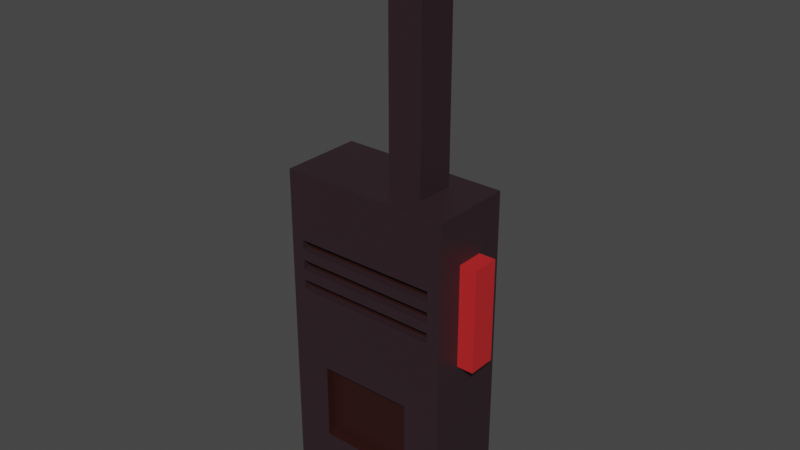 # Source: radio.blend  (saved by Blender 3.3.6; exported with 4.5.12 LTS)
import bpy
from mathutils import Matrix  # noqa: F401  (used for matrix-valued properties, if any)

bpy.ops.wm.read_factory_settings(use_empty=True)
scene = bpy.context.scene
scene.name = 'Scene'

# ---- collections
col_collection = bpy.data.collections.new('Collection'); scene.collection.children.link(col_collection)

# ---- materials (node trees are filled in below, after node groups)
mat_button = bpy.data.materials.new('Button')
mat_button.use_transparent_shadow = False
mat_plastic = bpy.data.materials.new('Plastic')
mat_plastic.use_transparent_shadow = False
mat_antena = bpy.data.materials.new('Antena')
mat_antena.use_transparent_shadow = False
mat_dark_plastic = bpy.data.materials.new('Dark Plastic')
mat_dark_plastic.use_transparent_shadow = False

# ---- material node trees
mat_button.use_nodes = True; mat_button.node_tree.nodes.clear()
_N = mat_button.node_tree.nodes; _L = mat_button.node_tree.links
n0 = _N.new('ShaderNodeBsdfPrincipled'); n0.name = 'Principled BSDF'; n0.location = (10, 300)
n0.distribution = 'GGX'
n0.subsurface_method = 'RANDOM_WALK_SKIN'
n0.inputs[0].default_value = (0.5489, 0.02036, 0.02272, 1.0)
n0.inputs[3].default_value = 1.45
n0.inputs[27].default_value = (0.0, 0.0, 0.0, 1.0)
n0.inputs[28].default_value = 1.0
n1 = _N.new('ShaderNodeOutputMaterial'); n1.name = 'Material Output'; n1.location = (300, 300)
_L.new(n0.outputs[0], n1.inputs[0])
n1.is_active_output = True
mat_plastic.use_nodes = True; mat_plastic.node_tree.nodes.clear()
_N = mat_plastic.node_tree.nodes; _L = mat_plastic.node_tree.links
n0 = _N.new('ShaderNodeBsdfPrincipled'); n0.name = 'Principled BSDF'; n0.location = (10, 300)
n0.distribution = 'GGX'
n0.subsurface_method = 'RANDOM_WALK_SKIN'
n0.inputs[0].default_value = (0.0291, 0.01483, 0.01947, 1.0)
n0.inputs[3].default_value = 1.45
n0.inputs[27].default_value = (0.0, 0.0, 0.0, 1.0)
n0.inputs[28].default_value = 1.0
n1 = _N.new('ShaderNodeOutputMaterial'); n1.name = 'Material Output'; n1.location = (300, 300)
_L.new(n0.outputs[0], n1.inputs[0])
n1.is_active_output = True
mat_antena.use_nodes = True; mat_antena.node_tree.nodes.clear()
_N = mat_antena.node_tree.nodes; _L = mat_antena.node_tree.links
n0 = _N.new('ShaderNodeBsdfPrincipled'); n0.name = 'Principled BSDF'; n0.location = (10, 300)
n0.distribution = 'GGX'
n0.subsurface_method = 'RANDOM_WALK_SKIN'
n0.inputs[3].default_value = 1.45
n0.inputs[27].default_value = (0.0, 0.0, 0.0, 1.0)
n0.inputs[28].default_value = 1.0
n1 = _N.new('ShaderNodeOutputMaterial'); n1.name = 'Material Output'; n1.location = (300, 300)
_L.new(n0.outputs[0], n1.inputs[0])
n1.is_active_output = True
mat_dark_plastic.use_nodes = True; mat_dark_plastic.node_tree.nodes.clear()
_N = mat_dark_plastic.node_tree.nodes; _L = mat_dark_plastic.node_tree.links
n0 = _N.new('ShaderNodeBsdfPrincipled'); n0.name = 'Principled BSDF'; n0.location = (10, 300)
n0.distribution = 'GGX'
n0.subsurface_method = 'RANDOM_WALK_SKIN'
n0.inputs[0].default_value = (0.02705, 0.005484, 0.004102, 1.0)
n0.inputs[3].default_value = 1.45
n0.inputs[27].default_value = (0.0, 0.0, 0.0, 1.0)
n0.inputs[28].default_value = 1.0
n1 = _N.new('ShaderNodeOutputMaterial'); n1.name = 'Material Output'; n1.location = (300, 300)
_L.new(n0.outputs[0], n1.inputs[0])
n1.is_active_output = True

# ---- world
world_world = bpy.data.worlds.new('World'); scene.world = world_world
world_world.use_nodes = True; world_world.node_tree.nodes.clear()
_N = world_world.node_tree.nodes; _L = world_world.node_tree.links
n0 = _N.new('ShaderNodeOutputWorld'); n0.name = 'World Output'; n0.location = (300, 300)
n1 = _N.new('ShaderNodeBackground'); n1.name = 'Background'; n1.location = (10, 300)
n1.inputs[0].default_value = (0.05088, 0.05088, 0.05088, 1.0)
_L.new(n1.outputs[0], n0.inputs[0])
n0.is_active_output = True
world_world.color = (0.05088, 0.05088, 0.05088)
world_world.use_sun_shadow = False
world_world.sun_shadow_jitter_overblur = 0.0

# ---- meshes
me_cube_001 = bpy.data.meshes.new('Cube.001')
me_cube_001.from_pydata([(-0.1136, -0.05477, -0.2173), (-0.1136, -0.05477, 0.2173), (-0.1136, 0.05477, -0.2173), (-0.1136, 0.05477, 0.2173), (0.1136, -0.05477, -0.2173), (0.1136, -0.05477, 0.2173), (0.1136, 0.05477, -0.2173), (0.1136, 0.05477, 0.2173), (0.01695, -0.05477, 0.2173), (0.01695, 0.05477, 0.2173), (0.06215, 0.05477, 0.2173), (0.06215, -0.05477, 0.2173), (0.01695, -0.02645, 0.2173), (0.01695, 0.02645, 0.2173), (0.06215, 0.02645, 0.2173), (0.06215, -0.02645, 0.2173), (0.01695, -0.02645, 0.5403), (0.01695, 0.02645, 0.5403), (0.06215, 0.02645, 0.5403), (0.06215, -0.02645, 0.5403), (-0.1136, -0.05477, -0.1478), (-0.1136, 0.05477, -0.1478), (0.1136, 0.05477, -0.1478), (0.1136, -0.05477, -0.1478), (-0.1136, -0.05477, -0.04516), (-0.1136, 0.05477, -0.04516), (0.1136, 0.05477, -0.04516), (0.1136, -0.05477, -0.04516), (0.06345, -0.05477, -0.04516), (0.06345, -0.05477, -0.1478), (-0.06345, -0.05477, -0.1478), (-0.06345, -0.05477, -0.04516), (0.06345, -0.04308, -0.04516), (0.06345, -0.04308, -0.1478), (-0.06345, -0.04308, -0.1478), (-0.06345, -0.04308, -0.04516), (-0.1136, -0.05477, 0.08609), (-0.1136, 0.05477, 0.08609), (0.1136, 0.05477, 0.08609), (0.1136, -0.05477, 0.08609), (-0.1136, 0.05477, 0.01569), (0.1136, 0.05477, 0.01569), (0.1136, -0.05477, 0.01569), (-0.1136, -0.05477, 0.01569), (-0.1136, -0.05477, 0.1517), (-0.1136, 0.05477, 0.1517), (0.1136, 0.05477, 0.1517), (0.1136, -0.05477, 0.1517), (-0.1136, -0.05477, 0.05328), (-0.1136, 0.05477, 0.05328), (0.1136, 0.05477, 0.05328), (0.1136, -0.05477, 0.05328), (-0.1136, 0.05477, 0.1189), (0.1136, 0.05477, 0.1189), (0.1136, -0.05477, 0.1189), (-0.1136, -0.05477, 0.1189), (-0.1136, -0.05477, 0.06968), (-0.1136, 0.05477, 0.06968), (0.1136, 0.05477, 0.06968), (0.1136, -0.05477, 0.06968), (-0.1136, 0.05477, 0.03687), (0.1136, 0.05477, 0.03687), (0.1136, -0.05477, 0.03687), (-0.1136, -0.05477, 0.03687), (-0.1136, 0.05477, 0.1025), (0.1136, 0.05477, 0.1025), (0.1136, -0.05477, 0.1025), (-0.1136, -0.05477, 0.1025), (-0.1136, -0.05477, 0.1353), (-0.1136, 0.05477, 0.1353), (0.1136, 0.05477, 0.1353), (0.1136, -0.05477, 0.1353), (-0.09627, -0.05477, 0.07235), (-0.09627, -0.05477, 0.08609), (0.09627, -0.05477, 0.09983), (0.09627, -0.05477, 0.08609), (-0.09627, -0.05477, 0.04487), (-0.09627, -0.05477, 0.05861), (0.09627, -0.05477, 0.07235), (0.09627, -0.05477, 0.05861), (0.09627, -0.05477, 0.1273), (0.09627, -0.05477, 0.1136), (-0.09627, -0.05477, 0.09983), (-0.09627, -0.05477, 0.1136), (0.09627, -0.05477, 0.04487), (-0.09627, -0.05477, 0.1273), (0.09627, -0.04482, 0.09983), (0.09627, -0.04482, 0.08609), (-0.09627, -0.04482, 0.08609), (0.09627, -0.04482, 0.07235), (0.09627, -0.04482, 0.05861), (-0.09627, -0.04482, 0.05861), (0.09627, -0.04482, 0.1273), (0.09627, -0.04482, 0.1136), (-0.09627, -0.04482, 0.1136), (-0.09627, -0.04482, 0.07235), (-0.09627, -0.04482, 0.09983), (-0.09627, -0.04482, 0.1273), (0.06215, -0.02645, 0.4827), (0.01695, -0.02645, 0.4827), (0.01695, 0.02645, 0.4827), (0.06215, 0.02645, 0.4827), (-0.1136, 0.01826, -0.2173), (-0.1136, -0.01826, -0.2173), (-0.1136, -0.01826, 0.2173), (-0.1136, 0.01826, 0.2173), (0.1136, -0.01826, -0.2173), (0.1136, 0.01826, -0.2173), (0.1136, 0.01826, 0.2173), (0.1136, -0.01826, 0.2173), (0.01695, -0.01826, 0.2173), (0.01695, 0.01826, 0.2173), (0.06215, 0.01826, 0.2173), (0.06215, -0.01826, 0.2173), (0.01695, -0.008816, 0.2173), (0.01695, 0.008816, 0.2173), (0.06215, 0.008816, 0.2173), (0.06215, -0.008816, 0.2173), (0.01695, -0.008816, 0.5403), (0.01695, 0.008816, 0.5403), (0.06215, 0.008816, 0.5403), (0.06215, -0.008816, 0.5403), (0.1136, 0.01826, -0.1478), (0.1136, -0.01826, -0.1478), (-0.1136, -0.01826, -0.1478), (-0.1136, 0.01826, -0.1478), (0.1136, 0.01826, -0.04516), (0.1136, -0.01826, -0.04516), (-0.1136, -0.01826, -0.04516), (-0.1136, 0.01826, -0.04516), (0.1136, 0.01826, 0.08609), (0.1136, -0.01826, 0.08609), (-0.1136, -0.01826, 0.08609), (-0.1136, 0.01826, 0.08609), (-0.1136, -0.01826, 0.01569), (-0.1136, 0.01826, 0.01569), (0.1136, 0.01826, 0.01569), (0.1136, -0.01826, 0.01569), (0.1136, 0.01826, 0.1517), (0.1136, -0.01826, 0.1517), (-0.1136, -0.01826, 0.1517), (-0.1136, 0.01826, 0.1517), (-0.1136, -0.01826, 0.05328), (-0.1136, 0.01826, 0.05328), (0.1136, 0.01826, 0.05328), (0.1136, -0.01826, 0.05328), (-0.1136, -0.01826, 0.1189), (-0.1136, 0.01826, 0.1189), (0.1136, 0.01826, 0.1189), (0.1136, -0.01826, 0.1189), (-0.1136, -0.01826, 0.06968), (-0.1136, 0.01826, 0.06968), (0.1136, 0.01826, 0.06968), (0.1136, -0.01826, 0.06968), (0.1136, 0.01826, 0.03687), (0.1136, -0.01826, 0.03687), (-0.1136, -0.01826, 0.03687), (-0.1136, 0.01826, 0.03687), (0.1136, 0.01826, 0.1025), (0.1136, -0.01826, 0.1025), (-0.1136, -0.01826, 0.1025), (-0.1136, 0.01826, 0.1025), (-0.1136, -0.01826, 0.1353), (-0.1136, 0.01826, 0.1353), (0.1136, 0.01826, 0.1353), (0.1136, -0.01826, 0.1353), (0.01695, -0.008816, 0.4827), (0.01695, 0.008816, 0.4827), (0.06215, 0.008816, 0.4827), (0.06215, -0.008816, 0.4827), (0.1357, 0.01826, 0.08609), (0.1357, -0.01826, 0.08609), (0.1357, 0.01826, 0.01569), (0.1357, -0.01826, 0.01569), (0.1357, 0.01826, 0.1517), (0.1357, -0.01826, 0.1517), (0.1357, 0.01826, 0.05328), (0.1357, -0.01826, 0.05328), (0.1357, 0.01826, 0.1189), (0.1357, -0.01826, 0.1189), (0.1357, 0.01826, 0.06968), (0.1357, -0.01826, 0.06968), (0.1357, 0.01826, 0.03687), (0.1357, -0.01826, 0.03687), (0.1357, 0.01826, 0.1025), (0.1357, -0.01826, 0.1025), (0.1357, 0.01826, 0.1353), (0.1357, -0.01826, 0.1353)], [], [(141, 105, 3, 45), (45, 3, 7, 46), (139, 109, 5, 47), (47, 5, 1, 44), (103, 106, 4, 0), (7, 3, 9, 10), (112, 10, 14, 116), (108, 7, 10, 112), (104, 1, 8, 110), (1, 5, 11, 8), (99, 98, 19, 16), (110, 8, 12, 114), (8, 11, 15, 12), (10, 9, 13, 14), (121, 118, 16, 19), (101, 100, 17, 18), (168, 101, 18, 120), (166, 99, 16, 118), (4, 23, 20, 0), (106, 123, 23, 4), (2, 21, 22, 6), (102, 125, 21, 2), (20, 23, 29, 30), (123, 127, 27, 23), (21, 25, 26, 22), (125, 129, 25, 21), (30, 29, 33, 34), (23, 27, 28, 29), (27, 24, 31, 28), (24, 20, 30, 31), (33, 32, 35, 34), (31, 30, 34, 35), (29, 28, 32, 33), (28, 31, 35, 32), (62, 51, 79, 84), (153, 131, 39, 59), (57, 37, 38, 58), (151, 133, 37, 57), (129, 135, 40, 25), (25, 40, 41, 26), (127, 137, 42, 27), (27, 42, 43, 24), (71, 47, 44, 68), (165, 139, 47, 71), (69, 45, 46, 70), (163, 141, 45, 69), (157, 143, 49, 60), (60, 49, 50, 61), (155, 145, 51, 62), (55, 67, 82, 83), (161, 147, 52, 64), (64, 52, 53, 65), (159, 149, 54, 66), (68, 55, 83, 85), (143, 151, 57, 49), (49, 57, 58, 50), (145, 153, 59, 51), (51, 59, 78, 79), (137, 155, 62, 42), (40, 60, 61, 41), (135, 157, 60, 40), (54, 71, 80, 81), (131, 159, 66, 39), (37, 64, 65, 38), (133, 161, 64, 37), (147, 163, 69, 52), (52, 69, 70, 53), (149, 165, 71, 54), (71, 68, 85, 80), (78, 75, 73, 72), (84, 79, 77, 76), (74, 81, 83, 82), (83, 81, 93, 94), (75, 74, 86, 87), (80, 85, 97, 92), (59, 39, 75, 78), (66, 54, 81, 74), (67, 36, 73, 82), (36, 56, 72, 73), (48, 63, 76, 77), (39, 66, 74, 75), (56, 48, 77, 72), (90, 89, 95, 91), (87, 86, 96, 88), (93, 92, 97, 94), (82, 73, 88, 96), (77, 79, 90, 91), (73, 75, 87, 88), (72, 77, 91, 95), (74, 82, 96, 86), (81, 80, 92, 93), (85, 83, 94, 97), (79, 78, 89, 90), (78, 72, 95, 89), (114, 12, 99, 166), (116, 14, 101, 168), (14, 13, 100, 101), (12, 15, 98, 99), (76, 63, 62, 84), (62, 63, 43, 42), (15, 117, 169, 98), (117, 116, 168, 169), (13, 115, 167, 100), (115, 114, 166, 167), (53, 70, 164, 148), (55, 68, 162, 146), (146, 162, 163, 147), (36, 67, 160, 132), (132, 160, 161, 133), (38, 65, 158, 130), (43, 63, 156, 134), (134, 156, 157, 135), (41, 61, 154, 136), (50, 58, 152, 144), (48, 56, 150, 142), (142, 150, 151, 143), (65, 53, 148, 158), (67, 55, 146, 160), (160, 146, 147, 161), (61, 50, 144, 154), (63, 48, 142, 156), (156, 142, 143, 157), (68, 44, 140, 162), (162, 140, 141, 163), (70, 46, 138, 164), (26, 41, 136, 126), (126, 136, 137, 127), (24, 43, 134, 128), (128, 134, 135, 129), (56, 36, 132, 150), (150, 132, 133, 151), (58, 38, 130, 152), (20, 24, 128, 124), (124, 128, 129, 125), (22, 26, 126, 122), (122, 126, 127, 123), (0, 20, 124, 103), (103, 124, 125, 102), (6, 22, 122, 107), (107, 122, 123, 106), (100, 167, 119, 17), (167, 166, 118, 119), (98, 169, 121, 19), (169, 168, 120, 121), (18, 17, 119, 120), (120, 119, 118, 121), (9, 111, 115, 13), (111, 110, 114, 115), (3, 105, 111, 9), (105, 104, 110, 111), (5, 109, 113, 11), (109, 108, 112, 113), (11, 113, 117, 15), (113, 112, 116, 117), (2, 6, 107, 102), (102, 107, 106, 103), (46, 7, 108, 138), (138, 108, 109, 139), (44, 1, 104, 140), (140, 104, 105, 141), (165, 149, 179, 187), (158, 148, 178, 184), (149, 159, 185, 179), (136, 154, 182, 172), (155, 137, 173, 183), (164, 138, 174, 186), (152, 130, 170, 180), (144, 152, 180, 176), (139, 165, 187, 175), (154, 144, 176, 182), (131, 153, 181, 171), (153, 145, 177, 181), (137, 136, 172, 173), (130, 158, 184, 170), (145, 155, 183, 177), (159, 131, 171, 185), (148, 164, 186, 178), (138, 139, 175, 174), (173, 172, 182, 176, 180, 170, 184, 178, 186, 174, 175, 187, 179, 185, 171, 181, 177, 183)])
me_cube_001.polygons.foreach_set('material_index', [1, 1, 1, 1, 1, 0, 0, 1, 1, 0, 2, 1, 1, 1, 2, 2, 2, 2, 1, 1, 1, 1, 0, 1, 1, 1, 3, 1, 0, 1, 3, 3, 3, 3, 1, 1, 1, 1, 1, 1, 1, 1, 1, 1, 1, 1, 1, 1, 1, 1, 1, 1, 1, 1, 1, 1, 1, 1, 1, 1, 1, 1, 1, 1, 1, 1, 1, 1, 1, 1, 1, 1, 1, 1, 1, 1, 1, 1, 1, 1, 1, 1, 3, 3, 3, 1, 1, 1, 1, 1, 1, 1, 1, 1, 1, 1, 1, 1, 1, 1, 1, 1, 1, 1, 1, 1, 1, 1, 1, 1, 1, 1, 1, 1, 1, 1, 1, 1, 1, 1, 1, 1, 1, 1, 1, 1, 1, 1, 1, 1, 1, 1, 1, 1, 1, 1, 1, 1, 1, 1, 2, 2, 2, 2, 2, 2, 1, 1, 1, 1, 1, 1, 0, 0, 1, 1, 1, 1, 1, 1, 0, 0, 0, 0, 0, 0, 0, 0, 0, 0, 0, 0, 0, 0, 0, 0, 0, 0, 0])
_uv = me_cube_001.uv_layers.new(name='UVMap')
_uv.uv.foreach_set('vector', [0.5873, 0.1667, 0.625, 0.1667, 0.625, 0.25, 0.5873, 0.25, 0.5873, 0.25, 0.625, 0.25, 0.625, 0.5, 0.5873, 0.5, 0.5873, 0.6667, 0.625, 0.6667, 0.625, 0.75, 0.5873, 0.75, 0.5873, 0.75, 0.625, 0.75, 0.625, 1.0, 0.5873, 1.0, 0.125, 0.6667, 0.375, 0.6667, 0.375, 0.75, 0.125, 0.75, 0.625, 0.5, 0.625, 0.25, 0.625, 0.25, 0.625, 0.5, 0.625, 0.5, 0.625, 0.5, 0.625, 0.5, 0.625, 0.5, 0.625, 0.5833, 0.625, 0.5, 0.625, 0.5, 0.625, 0.5833, 0.625, 0.08333, 0.625, 0.0, 0.625, 0.0, 0.625, 0.08333, 0.625, 1.0, 0.625, 0.75, 0.625, 0.75, 0.625, 1.0, 0.625, 1.0, 0.625, 0.75, 0.625, 0.75, 0.625, 1.0, 0.625, 0.08333, 0.625, 0.0, 0.625, 0.0, 0.625, 0.09411, 0.625, 1.0, 0.625, 0.75, 0.625, 0.75, 0.625, 1.0, 0.625, 0.5, 0.625, 0.25, 0.625, 0.25, 0.625, 0.5, 0.625, 0.6667, 0.875, 0.6667, 0.875, 0.75, 0.625, 0.75, 0.625, 0.5, 0.625, 0.25, 0.625, 0.25, 0.625, 0.5, 0.625, 0.5833, 0.625, 0.5, 0.625, 0.5, 0.625, 0.5833, 0.625, 0.08333, 0.625, 0.0, 0.625, 0.0, 0.625, 0.08333, 0.375, 0.75, 0.415, 0.75, 0.415, 1.0, 0.375, 1.0, 0.375, 0.6667, 0.415, 0.6667, 0.415, 0.75, 0.375, 0.75, 0.375, 0.25, 0.415, 0.25, 0.415, 0.5, 0.375, 0.5, 0.375, 0.1667, 0.415, 0.1667, 0.415, 0.25, 0.375, 0.25, 0.415, 1.0, 0.415, 0.75, 0.415, 0.75, 0.415, 1.0, 0.415, 0.6667, 0.474, 0.6667, 0.474, 0.75, 0.415, 0.75, 0.415, 0.25, 0.474, 0.25, 0.474, 0.5, 0.415, 0.5, 0.415, 0.1667, 0.474, 0.1667, 0.474, 0.25, 0.415, 0.25, 0.415, 1.0, 0.415, 0.75, 0.415, 0.75, 0.415, 1.0, 0.415, 0.75, 0.474, 0.75, 0.474, 0.75, 0.415, 0.75, 0.474, 0.75, 0.474, 1.0, 0.474, 1.0, 0.474, 0.75, 0.474, 0.0, 0.415, 0.0, 0.415, 0.0, 0.474, 0.0, 0.415, 0.75, 0.474, 0.75, 0.474, 1.0, 0.415, 1.0, 0.474, 0.0, 0.415, 0.0, 0.415, 0.0, 0.474, 0.0, 0.415, 0.75, 0.474, 0.75, 0.474, 0.75, 0.415, 0.75, 0.474, 0.75, 0.474, 1.0, 0.474, 1.0, 0.474, 0.75, 0.5212, 0.75, 0.5306, 0.75, 0.5306, 0.75, 0.5212, 0.75, 0.5401, 0.6667, 0.5495, 0.6667, 0.5495, 0.75, 0.5401, 0.75, 0.5401, 0.25, 0.5495, 0.25, 0.5495, 0.5, 0.5401, 0.5, 0.5401, 0.1667, 0.5495, 0.1667, 0.5495, 0.25, 0.5401, 0.25, 0.474, 0.1667, 0.5118, 0.1667, 0.5118, 0.25, 0.474, 0.25, 0.474, 0.25, 0.5118, 0.25, 0.5118, 0.5, 0.474, 0.5, 0.474, 0.6667, 0.5118, 0.6667, 0.5118, 0.75, 0.474, 0.75, 0.474, 0.75, 0.5118, 0.75, 0.5118, 1.0, 0.474, 1.0, 0.5778, 0.75, 0.5873, 0.75, 0.5873, 1.0, 0.5778, 1.0, 0.5778, 0.6667, 0.5873, 0.6667, 0.5873, 0.75, 0.5778, 0.75, 0.5778, 0.25, 0.5873, 0.25, 0.5873, 0.5, 0.5778, 0.5, 0.5778, 0.1667, 0.5873, 0.1667, 0.5873, 0.25, 0.5778, 0.25, 0.5212, 0.1667, 0.5306, 0.1667, 0.5306, 0.25, 0.5212, 0.25, 0.5212, 0.25, 0.5306, 0.25, 0.5306, 0.5, 0.5212, 0.5, 0.5212, 0.6667, 0.5306, 0.6667, 0.5306, 0.75, 0.5212, 0.75, 0.5684, 0.0, 0.5589, 0.0, 0.5589, 0.0, 0.5684, 0.0, 0.5589, 0.1667, 0.5684, 0.1667, 0.5684, 0.25, 0.5589, 0.25, 0.5589, 0.25, 0.5684, 0.25, 0.5684, 0.5, 0.5589, 0.5, 0.5589, 0.6667, 0.5684, 0.6667, 0.5684, 0.75, 0.5589, 0.75, 0.5778, 0.0, 0.5684, 0.0, 0.5684, 0.0, 0.5778, 0.0, 0.5306, 0.1667, 0.5401, 0.1667, 0.5401, 0.25, 0.5306, 0.25, 0.5306, 0.25, 0.5401, 0.25, 0.5401, 0.5, 0.5306, 0.5, 0.5306, 0.6667, 0.5401, 0.6667, 0.5401, 0.75, 0.5306, 0.75, 0.5306, 0.75, 0.5401, 0.75, 0.5401, 0.75, 0.5306, 0.75, 0.5118, 0.6667, 0.5212, 0.6667, 0.5212, 0.75, 0.5118, 0.75, 0.5118, 0.25, 0.5212, 0.25, 0.5212, 0.5, 0.5118, 0.5, 0.5118, 0.1667, 0.5212, 0.1667, 0.5212, 0.25, 0.5118, 0.25, 0.5684, 0.75, 0.5778, 0.75, 0.5778, 0.75, 0.5684, 0.75, 0.5495, 0.6667, 0.5589, 0.6667, 0.5589, 0.75, 0.5495, 0.75, 0.5495, 0.25, 0.5589, 0.25, 0.5589, 0.5, 0.5495, 0.5, 0.5495, 0.1667, 0.5589, 0.1667, 0.5589, 0.25, 0.5495, 0.25, 0.5684, 0.1667, 0.5778, 0.1667, 0.5778, 0.25, 0.5684, 0.25, 0.5684, 0.25, 0.5778, 0.25, 0.5778, 0.5, 0.5684, 0.5, 0.5684, 0.6667, 0.5778, 0.6667, 0.5778, 0.75, 0.5684, 0.75, 0.5778, 0.75, 0.5778, 1.0, 0.5778, 1.0, 0.5778, 0.75, 0.5401, 0.75, 0.5495, 0.75, 0.5495, 1.0, 0.5401, 1.0, 0.5212, 0.75, 0.5306, 0.75, 0.5306, 1.0, 0.5212, 1.0, 0.5589, 0.75, 0.5684, 0.75, 0.5684, 1.0, 0.5589, 1.0, 0.5684, 1.0, 0.5684, 0.75, 0.5684, 0.75, 0.5684, 1.0, 0.5495, 0.75, 0.5589, 0.75, 0.5589, 0.75, 0.5495, 0.75, 0.5778, 0.75, 0.5778, 1.0, 0.5778, 1.0, 0.5778, 0.75, 0.5401, 0.75, 0.5495, 0.75, 0.5495, 0.75, 0.5401, 0.75, 0.5589, 0.75, 0.5684, 0.75, 0.5684, 0.75, 0.5589, 0.75, 0.5589, 0.0, 0.5495, 0.0, 0.5495, 0.0, 0.5589, 0.0, 0.5495, 0.0, 0.5401, 0.0, 0.5401, 0.0, 0.5495, 0.0, 0.5306, 0.0, 0.5212, 0.0, 0.5212, 0.0, 0.5306, 0.0, 0.5495, 0.75, 0.5589, 0.75, 0.5589, 0.75, 0.5495, 0.75, 0.5401, 0.0, 0.5306, 0.0, 0.5306, 0.0, 0.5401, 0.0, 0.5306, 0.75, 0.5401, 0.75, 0.5401, 1.0, 0.5306, 1.0, 0.5495, 0.75, 0.5589, 0.75, 0.5589, 1.0, 0.5495, 1.0, 0.5684, 0.75, 0.5778, 0.75, 0.5778, 1.0, 0.5684, 1.0, 0.5589, 0.0, 0.5495, 0.0, 0.5495, 0.0, 0.5589, 0.0, 0.5306, 1.0, 0.5306, 0.75, 0.5306, 0.75, 0.5306, 1.0, 0.5495, 1.0, 0.5495, 0.75, 0.5495, 0.75, 0.5495, 1.0, 0.5401, 0.0, 0.5306, 0.0, 0.5306, 0.0, 0.5401, 0.0, 0.5589, 0.75, 0.5589, 1.0, 0.5589, 1.0, 0.5589, 0.75, 0.5684, 0.75, 0.5778, 0.75, 0.5778, 0.75, 0.5684, 0.75, 0.5778, 0.0, 0.5684, 0.0, 0.5684, 0.0, 0.5778, 0.0, 0.5306, 0.75, 0.5401, 0.75, 0.5401, 0.75, 0.5306, 0.75, 0.5401, 0.75, 0.5401, 1.0, 0.5401, 1.0, 0.5401, 0.75, 0.625, 0.09411, 0.625, 0.0, 0.625, 0.0, 0.625, 0.08333, 0.625, 0.5833, 0.625, 0.5, 0.625, 0.5, 0.625, 0.5833, 0.625, 0.5, 0.625, 0.25, 0.625, 0.25, 0.625, 0.5, 0.625, 1.0, 0.625, 0.75, 0.625, 0.75, 0.625, 1.0, 0.5212, 0.0, 0.5212, 0.0, 0.5212, 0.75, 0.5212, 0.75, 0.5212, 0.75, 0.5212, 0.0, 0.5118, 0.0, 0.5118, 0.75, 0.625, 0.75, 0.625, 0.6667, 0.625, 0.6667, 0.625, 0.75, 0.625, 0.6667, 0.625, 0.5833, 0.625, 0.5833, 0.625, 0.6667, 0.625, 0.25, 0.625, 0.1667, 0.625, 0.1667, 0.625, 0.25, 0.625, 0.1667, 0.625, 0.09411, 0.625, 0.08333, 0.625, 0.1667, 0.5684, 0.5, 0.5778, 0.5, 0.5778, 0.5833, 0.5684, 0.5833, 0.5684, 0.0, 0.5778, 0.0, 0.5778, 0.08333, 0.5684, 0.08333, 0.5684, 0.08333, 0.5778, 0.08333, 0.5778, 0.1667, 0.5684, 0.1667, 0.5495, 0.0, 0.5589, 0.0, 0.5589, 0.08333, 0.5495, 0.08333, 0.5495, 0.08333, 0.5589, 0.08333, 0.5589, 0.1667, 0.5495, 0.1667, 0.5495, 0.5, 0.5589, 0.5, 0.5589, 0.5833, 0.5495, 0.5833, 0.5118, 0.0, 0.5212, 0.0, 0.5212, 0.08333, 0.5118, 0.08333, 0.5118, 0.08333, 0.5212, 0.08333, 0.5212, 0.1667, 0.5118, 0.1667, 0.5118, 0.5, 0.5212, 0.5, 0.5212, 0.5833, 0.5118, 0.5833, 0.5306, 0.5, 0.5401, 0.5, 0.5401, 0.5833, 0.5306, 0.5833, 0.5306, 0.0, 0.5401, 0.0, 0.5401, 0.08333, 0.5306, 0.08333, 0.5306, 0.08333, 0.5401, 0.08333, 0.5401, 0.1667, 0.5306, 0.1667, 0.5589, 0.5, 0.5684, 0.5, 0.5684, 0.5833, 0.5589, 0.5833, 0.5589, 0.0, 0.5684, 0.0, 0.5684, 0.08333, 0.5589, 0.08333, 0.5589, 0.08333, 0.5684, 0.08333, 0.5684, 0.1667, 0.5589, 0.1667, 0.5212, 0.5, 0.5306, 0.5, 0.5306, 0.5833, 0.5212, 0.5833, 0.5212, 0.0, 0.5306, 0.0, 0.5306, 0.08333, 0.5212, 0.08333, 0.5212, 0.08333, 0.5306, 0.08333, 0.5306, 0.1667, 0.5212, 0.1667, 0.5778, 0.0, 0.5873, 0.0, 0.5873, 0.08333, 0.5778, 0.08333, 0.5778, 0.08333, 0.5873, 0.08333, 0.5873, 0.1667, 0.5778, 0.1667, 0.5778, 0.5, 0.5873, 0.5, 0.5873, 0.5833, 0.5778, 0.5833, 0.474, 0.5, 0.5118, 0.5, 0.5118, 0.5833, 0.474, 0.5833, 0.474, 0.5833, 0.5118, 0.5833, 0.5118, 0.6667, 0.474, 0.6667, 0.474, 0.0, 0.5118, 0.0, 0.5118, 0.08333, 0.474, 0.08333, 0.474, 0.08333, 0.5118, 0.08333, 0.5118, 0.1667, 0.474, 0.1667, 0.5401, 0.0, 0.5495, 0.0, 0.5495, 0.08333, 0.5401, 0.08333, 0.5401, 0.08333, 0.5495, 0.08333, 0.5495, 0.1667, 0.5401, 0.1667, 0.5401, 0.5, 0.5495, 0.5, 0.5495, 0.5833, 0.5401, 0.5833, 0.415, 0.0, 0.474, 0.0, 0.474, 0.08333, 0.415, 0.08333, 0.415, 0.08333, 0.474, 0.08333, 0.474, 0.1667, 0.415, 0.1667, 0.415, 0.5, 0.474, 0.5, 0.474, 0.5833, 0.415, 0.5833, 0.415, 0.5833, 0.474, 0.5833, 0.474, 0.6667, 0.415, 0.6667, 0.375, 0.0, 0.415, 0.0, 0.415, 0.08333, 0.375, 0.08333, 0.375, 0.08333, 0.415, 0.08333, 0.415, 0.1667, 0.375, 0.1667, 0.375, 0.5, 0.415, 0.5, 0.415, 0.5833, 0.375, 0.5833, 0.375, 0.5833, 0.415, 0.5833, 0.415, 0.6667, 0.375, 0.6667, 0.625, 0.25, 0.625, 0.1667, 0.625, 0.1667, 0.625, 0.25, 0.625, 0.1667, 0.625, 0.08333, 0.625, 0.08333, 0.625, 0.1667, 0.625, 0.75, 0.625, 0.6667, 0.625, 0.6667, 0.625, 0.75, 0.625, 0.6667, 0.625, 0.5833, 0.625, 0.5833, 0.625, 0.6667, 0.625, 0.5, 0.875, 0.5, 0.875, 0.5833, 0.625, 0.5833, 0.625, 0.5833, 0.875, 0.5833, 0.875, 0.6667, 0.625, 0.6667, 0.625, 0.25, 0.625, 0.1667, 0.625, 0.1667, 0.625, 0.25, 0.625, 0.1667, 0.625, 0.08333, 0.625, 0.09411, 0.625, 0.1667, 0.625, 0.25, 0.625, 0.1667, 0.625, 0.1667, 0.625, 0.25, 0.625, 0.1667, 0.625, 0.08333, 0.625, 0.08333, 0.625, 0.1667, 0.625, 0.75, 0.625, 0.6667, 0.625, 0.6667, 0.625, 0.75, 0.625, 0.6667, 0.625, 0.5833, 0.625, 0.5833, 0.625, 0.6667, 0.625, 0.75, 0.625, 0.75, 0.625, 0.75, 0.625, 0.75, 0.625, 0.6667, 0.625, 0.5833, 0.625, 0.6049, 0.625, 0.6451, 0.125, 0.5, 0.375, 0.5, 0.375, 0.5833, 0.125, 0.5833, 0.125, 0.5833, 0.375, 0.5833, 0.375, 0.6667, 0.125, 0.6667, 0.5873, 0.5, 0.625, 0.5, 0.625, 0.5833, 0.5873, 0.5833, 0.5873, 0.5833, 0.625, 0.5833, 0.625, 0.6667, 0.5873, 0.6667, 0.5873, 0.0, 0.625, 0.0, 0.625, 0.08333, 0.5873, 0.08333, 0.5873, 0.08333, 0.625, 0.08333, 0.625, 0.1667, 0.5873, 0.1667, 0.5778, 0.6667, 0.5684, 0.6667, 0.5684, 0.6667, 0.5778, 0.6667, 0.5589, 0.5833, 0.5684, 0.5833, 0.5684, 0.5833, 0.5589, 0.5833, 0.5684, 0.6667, 0.5589, 0.6667, 0.5589, 0.6667, 0.5684, 0.6667, 0.5118, 0.5833, 0.5212, 0.5833, 0.5212, 0.5833, 0.5118, 0.5833, 0.5212, 0.6667, 0.5118, 0.6667, 0.5118, 0.6667, 0.5212, 0.6667, 0.5778, 0.5833, 0.5873, 0.5833, 0.5873, 0.5833, 0.5778, 0.5833, 0.5401, 0.5833, 0.5495, 0.5833, 0.5495, 0.5833, 0.5401, 0.5833, 0.5306, 0.5833, 0.5401, 0.5833, 0.5401, 0.5833, 0.5306, 0.5833, 0.5873, 0.6667, 0.5778, 0.6667, 0.5778, 0.6667, 0.5873, 0.6667, 0.5212, 0.5833, 0.5306, 0.5833, 0.5306, 0.5833, 0.5212, 0.5833, 0.5495, 0.6667, 0.5401, 0.6667, 0.5401, 0.6667, 0.5495, 0.6667, 0.5401, 0.6667, 0.5306, 0.6667, 0.5306, 0.6667, 0.5401, 0.6667, 0.5118, 0.6667, 0.5118, 0.5833, 0.5118, 0.5833, 0.5118, 0.6667, 0.5495, 0.5833, 0.5589, 0.5833, 0.5589, 0.5833, 0.5495, 0.5833, 0.5306, 0.6667, 0.5212, 0.6667, 0.5212, 0.6667, 0.5306, 0.6667, 0.5589, 0.6667, 0.5495, 0.6667, 0.5495, 0.6667, 0.5589, 0.6667, 0.5684, 0.5833, 0.5778, 0.5833, 0.5778, 0.5833, 0.5684, 0.5833, 0.5873, 0.5833, 0.5873, 0.6667, 0.5873, 0.6667, 0.5873, 0.5833, 0.5118, 0.6667, 0.5118, 0.5833, 0.5212, 0.5833, 0.5306, 0.5833, 0.5401, 0.5833, 0.5495, 0.5833, 0.5589, 0.5833, 0.5684, 0.5833, 0.5778, 0.5833, 0.5873, 0.5833, 0.5873, 0.6667, 0.5778, 0.6667, 0.5684, 0.6667, 0.5589, 0.6667, 0.5495, 0.6667, 0.5401, 0.6667, 0.5306, 0.6667, 0.5212, 0.6667])
me_cube_001.materials.append(mat_button)
me_cube_001.materials.append(mat_plastic)
me_cube_001.materials.append(mat_antena)
me_cube_001.materials.append(mat_dark_plastic)
me_cube_001.update()

# ---- objects
ob_model = bpy.data.objects.new('Model', me_cube_001)

# ---- transforms, parenting, visibility, modifiers, constraints
ob_model.location = (0.0, 0.0, 0.0)

# ---- collection membership
col_collection.objects.link(ob_model)

# ---- scene / render settings (as saved in the file)
scene.frame_start = 1; scene.frame_end = 250; scene.frame_set(1)
scene.render.engine = 'BLENDER_EEVEE_NEXT'
scene.cycles.sampling_pattern = 'TABULATED_SOBOL'
scene.cycles.use_light_tree = False
scene.view_settings.view_transform = 'Filmic'
bpy.context.view_layer.update()

# ---- added for rendering (the .blend has no active camera and no usable light): camera, sun
cam_auto = bpy.data.cameras.new('AutoCamera')
cam_auto.lens = 50.0
cam_auto.sensor_width = 36.0
cam_auto.clip_end = 1000.0
ob_auto_camera = bpy.data.objects.new('AutoCamera', cam_auto)
scene.collection.objects.link(ob_auto_camera)
ob_auto_camera.location = (0.755884, -0.893825, 0.757343)
ob_auto_camera.rotation_euler = (1.09748, -7.21219e-08, 0.694738)
scene.camera = ob_auto_camera
light_auto_sun = bpy.data.lights.new('AutoSun', 'SUN')
light_auto_sun.energy = 3.0
light_auto_sun.angle = 0.0523599
ob_auto_sun = bpy.data.objects.new('AutoSun', light_auto_sun)
scene.collection.objects.link(ob_auto_sun)
ob_auto_sun.rotation_euler = (0.872665, 0.174533, 0.523599)
bpy.context.view_layer.update()
